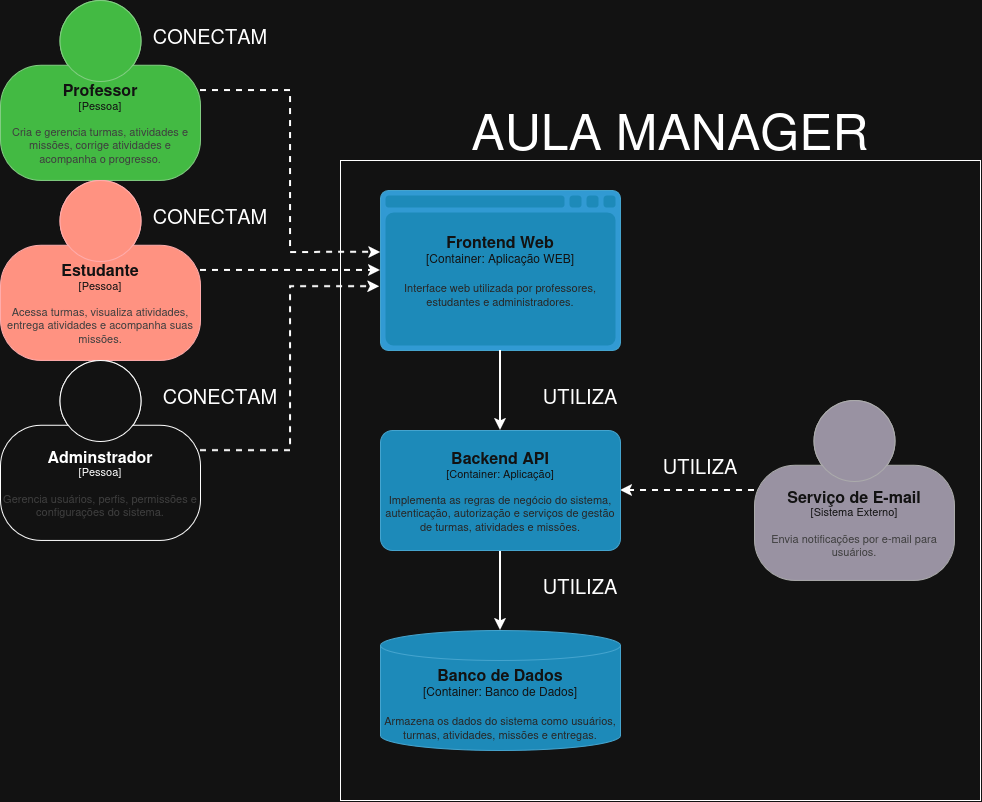

The diagram above was exported from draw.io. Its source (the exported page's mxGraphModel, read from the mxfile embedded in the PNG):
<mxGraphModel dx="2491" dy="935" grid="1" gridSize="10" guides="1" tooltips="1" connect="1" arrows="1" fold="1" page="1" pageScale="1" pageWidth="827" pageHeight="1169" math="0" shadow="0">
  <root>
    <mxCell id="0" />
    <mxCell id="1" parent="0" />
    <mxCell id="bhGAAqzUl_1FV5G6r7lY-2" parent="1" style="whiteSpace=wrap;html=1;aspect=fixed;" value="" vertex="1">
      <mxGeometry height="640" width="640" x="-100" y="260" as="geometry" />
    </mxCell>
    <object placeholders="1" c4Name="Professor" c4Type="Pessoa" c4Description="Cria e gerencia turmas, atividades e missões, corrige atividades e acompanha o progresso." label="&lt;font style=&quot;font-size: 16px&quot;&gt;&lt;b&gt;%c4Name%&lt;/b&gt;&lt;/font&gt;&lt;div&gt;[%c4Type%]&lt;/div&gt;&lt;br&gt;&lt;div&gt;&lt;font style=&quot;font-size: 11px&quot;&gt;&lt;font color=&quot;#cccccc&quot;&gt;%c4Description%&lt;/font&gt;&lt;/div&gt;" id="foibfgcATseOUIFoJCqN-1">
      <mxCell parent="1" style="html=1;fontSize=11;dashed=0;whiteSpace=wrap;fillColor=#008a00;strokeColor=#005700;fontColor=#ffffff;shape=mxgraph.c4.person2;align=center;metaEdit=1;points=[[0.5,0,0],[1,0.5,0],[1,0.75,0],[0.75,1,0],[0.5,1,0],[0.25,1,0],[0,0.75,0],[0,0.5,0]];resizable=0;" vertex="1">
        <mxGeometry height="180" width="200" x="-440" y="100" as="geometry" />
      </mxCell>
    </object>
    <mxCell id="bhGAAqzUl_1FV5G6r7lY-10" edge="1" parent="1" source="foibfgcATseOUIFoJCqN-2" style="edgeStyle=orthogonalEdgeStyle;rounded=0;orthogonalLoop=1;jettySize=auto;html=1;strokeWidth=2;dashed=1;" target="foibfgcATseOUIFoJCqN-21">
      <mxGeometry relative="1" as="geometry" />
    </mxCell>
    <object placeholders="1" c4Name="Serviço de E-mail" c4Type="Sistema Externo" c4Description="Envia notificações por e-mail para usuários." label="&lt;font style=&quot;font-size: 16px&quot;&gt;&lt;b&gt;%c4Name%&lt;/b&gt;&lt;/font&gt;&lt;div&gt;[%c4Type%]&lt;/div&gt;&lt;br&gt;&lt;div&gt;&lt;font style=&quot;font-size: 11px&quot;&gt;&lt;font color=&quot;#cccccc&quot;&gt;%c4Description%&lt;/font&gt;&lt;/div&gt;" id="foibfgcATseOUIFoJCqN-2">
      <mxCell parent="1" style="html=1;fontSize=11;dashed=0;whiteSpace=wrap;fillColor=#6C6477;strokeColor=#4D4D4D;fontColor=#ffffff;shape=mxgraph.c4.person2;align=center;metaEdit=1;points=[[0.5,0,0],[1,0.5,0],[1,0.75,0],[0.75,1,0],[0.5,1,0],[0.25,1,0],[0,0.75,0],[0,0.5,0]];resizable=0;" vertex="1">
        <mxGeometry height="180" width="200" x="314" y="500" as="geometry" />
      </mxCell>
    </object>
    <mxCell id="foibfgcATseOUIFoJCqN-23" edge="1" parent="1" style="edgeStyle=orthogonalEdgeStyle;rounded=0;orthogonalLoop=1;jettySize=auto;html=1;dashed=1;strokeWidth=2;">
      <mxGeometry relative="1" as="geometry">
        <mxPoint x="-239.9999999999999" y="369.93999999999994" as="sourcePoint" />
        <mxPoint x="-59.999999999999886" y="369.93999999999994" as="targetPoint" />
      </mxGeometry>
    </mxCell>
    <object placeholders="1" c4Name="Estudante" c4Type="Pessoa" c4Description="Acessa turmas, visualiza atividades, entrega atividades e acompanha suas missões." label="&lt;font style=&quot;font-size: 16px&quot;&gt;&lt;b&gt;%c4Name%&lt;/b&gt;&lt;/font&gt;&lt;div&gt;[%c4Type%]&lt;/div&gt;&lt;br&gt;&lt;div&gt;&lt;font style=&quot;font-size: 11px&quot;&gt;&lt;font color=&quot;#cccccc&quot;&gt;%c4Description%&lt;/font&gt;&lt;/div&gt;" id="foibfgcATseOUIFoJCqN-4">
      <mxCell parent="1" style="html=1;fontSize=11;dashed=0;whiteSpace=wrap;shape=mxgraph.c4.person2;align=center;metaEdit=1;points=[[0.5,0,0],[1,0.5,0],[1,0.75,0],[0.75,1,0],[0.5,1,0],[0.25,1,0],[0,0.75,0],[0,0.5,0]];resizable=0;fillColor=#e51400;fontColor=#ffffff;strokeColor=#B20000;" vertex="1">
        <mxGeometry height="180" width="200" x="-440" y="280" as="geometry" />
      </mxCell>
    </object>
    <object placeholders="1" c4Name="Adminstrador" c4Type="Pessoa" c4Description="Gerencia usuários, perfis, permissões e configurações do sistema. " label="&lt;font style=&quot;font-size: 16px&quot;&gt;&lt;b&gt;%c4Name%&lt;/b&gt;&lt;/font&gt;&lt;div&gt;[%c4Type%]&lt;/div&gt;&lt;br&gt;&lt;div&gt;&lt;font style=&quot;font-size: 11px&quot;&gt;&lt;font color=&quot;#cccccc&quot;&gt;%c4Description%&lt;/font&gt;&lt;/div&gt;" id="foibfgcATseOUIFoJCqN-5">
      <mxCell parent="1" style="html=1;fontSize=11;dashed=0;whiteSpace=wrap;shape=mxgraph.c4.person2;align=center;metaEdit=1;points=[[0.5,0,0],[1,0.5,0],[1,0.75,0],[0.75,1,0],[0.5,1,0],[0.25,1,0],[0,0.75,0],[0,0.5,0]];resizable=0;" vertex="1">
        <mxGeometry height="180" width="200" x="-440" y="460" as="geometry" />
      </mxCell>
    </object>
    <object placeholders="1" c4Name="Banco de Dados" c4Type="Container" c4Technology="Banco de Dados" c4Description="Armazena os dados do sistema como usuários, turmas, atividades, missões e entregas." label="&lt;font style=&quot;font-size: 16px&quot;&gt;&lt;b&gt;%c4Name%&lt;/b&gt;&lt;/font&gt;&lt;div&gt;[%c4Type%:&amp;nbsp;%c4Technology%]&lt;/div&gt;&lt;br&gt;&lt;div&gt;&lt;font style=&quot;font-size: 11px&quot;&gt;&lt;font color=&quot;#E6E6E6&quot;&gt;%c4Description%&lt;/font&gt;&lt;/div&gt;" id="foibfgcATseOUIFoJCqN-19">
      <mxCell parent="1" style="shape=cylinder3;size=15;whiteSpace=wrap;html=1;boundedLbl=1;rounded=0;labelBackgroundColor=none;fillColor=#23A2D9;fontSize=12;fontColor=#ffffff;align=center;strokeColor=#0E7DAD;metaEdit=1;points=[[0.5,0,0],[1,0.25,0],[1,0.5,0],[1,0.75,0],[0.5,1,0],[0,0.75,0],[0,0.5,0],[0,0.25,0]];resizable=0;" vertex="1">
        <mxGeometry height="120" width="240" x="-60" y="730" as="geometry" />
      </mxCell>
    </object>
    <object placeholders="1" c4Name="Frontend Web" c4Type="Container" c4Technology="Aplicação WEB" c4Description="Interface web utilizada por professores, estudantes e administradores. " label="&lt;font style=&quot;font-size: 16px&quot;&gt;&lt;b&gt;%c4Name%&lt;/b&gt;&lt;/font&gt;&lt;div&gt;[%c4Type%:&amp;nbsp;%c4Technology%]&lt;/div&gt;&lt;br&gt;&lt;div&gt;&lt;font style=&quot;font-size: 11px&quot;&gt;&lt;font color=&quot;#E6E6E6&quot;&gt;%c4Description%&lt;/font&gt;&lt;/div&gt;" id="foibfgcATseOUIFoJCqN-20">
      <mxCell parent="1" style="shape=mxgraph.c4.webBrowserContainer2;whiteSpace=wrap;html=1;boundedLbl=1;rounded=0;labelBackgroundColor=none;strokeColor=#118ACD;fillColor=#23A2D9;strokeColor=#118ACD;strokeColor2=#0E7DAD;fontSize=12;fontColor=#ffffff;align=center;metaEdit=1;points=[[0.5,0,0],[1,0.25,0],[1,0.5,0],[1,0.75,0],[0.5,1,0],[0,0.75,0],[0,0.5,0],[0,0.25,0]];resizable=0;" vertex="1">
        <mxGeometry height="160" width="240" x="-60" y="290" as="geometry" />
      </mxCell>
    </object>
    <mxCell id="foibfgcATseOUIFoJCqN-29" edge="1" parent="1" source="foibfgcATseOUIFoJCqN-21" style="edgeStyle=orthogonalEdgeStyle;rounded=0;orthogonalLoop=1;jettySize=auto;html=1;strokeWidth=2;" target="foibfgcATseOUIFoJCqN-19">
      <mxGeometry relative="1" as="geometry" />
    </mxCell>
    <object placeholders="1" c4Name="Backend API" c4Type="Container" c4Technology="Aplicação" c4Description="Implementa as regras de negócio do sistema, autenticação, autorização e serviços de gestão de turmas, atividades e missões." label="&lt;font style=&quot;font-size: 16px&quot;&gt;&lt;b&gt;%c4Name%&lt;/b&gt;&lt;/font&gt;&lt;div&gt;[%c4Type%: %c4Technology%]&lt;/div&gt;&lt;br&gt;&lt;div&gt;&lt;font style=&quot;font-size: 11px&quot;&gt;&lt;font color=&quot;#E6E6E6&quot;&gt;%c4Description%&lt;/font&gt;&lt;/div&gt;" id="foibfgcATseOUIFoJCqN-21">
      <mxCell parent="1" style="rounded=1;whiteSpace=wrap;html=1;fontSize=11;labelBackgroundColor=none;fillColor=#23A2D9;fontColor=#ffffff;align=center;arcSize=10;strokeColor=#0E7DAD;metaEdit=1;resizable=0;points=[[0.25,0,0],[0.5,0,0],[0.75,0,0],[1,0.25,0],[1,0.5,0],[1,0.75,0],[0.75,1,0],[0.5,1,0],[0.25,1,0],[0,0.75,0],[0,0.5,0],[0,0.25,0]];" vertex="1">
        <mxGeometry height="120" width="240" x="-60" y="530" as="geometry" />
      </mxCell>
    </object>
    <mxCell id="foibfgcATseOUIFoJCqN-26" edge="1" parent="1" source="foibfgcATseOUIFoJCqN-1" style="edgeStyle=orthogonalEdgeStyle;rounded=0;orthogonalLoop=1;jettySize=auto;html=1;entryX=0.001;entryY=0.387;entryDx=0;entryDy=0;entryPerimeter=0;dashed=1;strokeWidth=2;" target="foibfgcATseOUIFoJCqN-20">
      <mxGeometry relative="1" as="geometry" />
    </mxCell>
    <mxCell id="foibfgcATseOUIFoJCqN-27" edge="1" parent="1" source="foibfgcATseOUIFoJCqN-5" style="edgeStyle=orthogonalEdgeStyle;rounded=0;orthogonalLoop=1;jettySize=auto;html=1;entryX=-0.003;entryY=0.601;entryDx=0;entryDy=0;entryPerimeter=0;dashed=1;strokeWidth=2;" target="foibfgcATseOUIFoJCqN-20">
      <mxGeometry relative="1" as="geometry" />
    </mxCell>
    <mxCell id="foibfgcATseOUIFoJCqN-28" edge="1" parent="1" source="foibfgcATseOUIFoJCqN-20" style="edgeStyle=orthogonalEdgeStyle;rounded=0;orthogonalLoop=1;jettySize=auto;html=1;entryX=0.5;entryY=0;entryDx=0;entryDy=0;entryPerimeter=0;strokeWidth=2;" target="foibfgcATseOUIFoJCqN-21">
      <mxGeometry relative="1" as="geometry" />
    </mxCell>
    <mxCell id="bhGAAqzUl_1FV5G6r7lY-3" parent="1" style="text;html=1;whiteSpace=wrap;strokeColor=none;fillColor=none;align=center;verticalAlign=middle;rounded=0;fontSize=50;" value="AULA MANAGER" vertex="1">
      <mxGeometry height="60" width="400" x="30" y="200" as="geometry" />
    </mxCell>
    <mxCell id="bhGAAqzUl_1FV5G6r7lY-5" parent="1" style="text;html=1;whiteSpace=wrap;strokeColor=none;fillColor=none;align=center;verticalAlign=middle;rounded=0;fontSize=20;" value="CONECTAM" vertex="1">
      <mxGeometry height="30" width="120" x="-290" y="300" as="geometry" />
    </mxCell>
    <mxCell id="bhGAAqzUl_1FV5G6r7lY-6" parent="1" style="text;html=1;whiteSpace=wrap;strokeColor=none;fillColor=none;align=center;verticalAlign=middle;rounded=0;fontSize=20;" value="CONECTAM" vertex="1">
      <mxGeometry height="30" width="120" x="-280" y="480" as="geometry" />
    </mxCell>
    <mxCell id="bhGAAqzUl_1FV5G6r7lY-7" parent="1" style="text;html=1;whiteSpace=wrap;strokeColor=none;fillColor=none;align=center;verticalAlign=middle;rounded=0;fontSize=20;" value="CONECTAM" vertex="1">
      <mxGeometry height="30" width="120" x="-290" y="120" as="geometry" />
    </mxCell>
    <mxCell id="bhGAAqzUl_1FV5G6r7lY-8" parent="1" style="text;html=1;whiteSpace=wrap;strokeColor=none;fillColor=none;align=center;verticalAlign=middle;rounded=0;fontSize=20;" value="UTILIZA" vertex="1">
      <mxGeometry height="30" width="120" x="80" y="480" as="geometry" />
    </mxCell>
    <mxCell id="bhGAAqzUl_1FV5G6r7lY-9" parent="1" style="text;html=1;whiteSpace=wrap;strokeColor=none;fillColor=none;align=center;verticalAlign=middle;rounded=0;fontSize=20;" value="UTILIZA" vertex="1">
      <mxGeometry height="30" width="120" x="80" y="670" as="geometry" />
    </mxCell>
    <mxCell id="bhGAAqzUl_1FV5G6r7lY-11" parent="1" style="text;html=1;whiteSpace=wrap;strokeColor=none;fillColor=none;align=center;verticalAlign=middle;rounded=0;fontSize=20;" value="UTILIZA" vertex="1">
      <mxGeometry height="30" width="120" x="200" y="550" as="geometry" />
    </mxCell>
  </root>
</mxGraphModel>